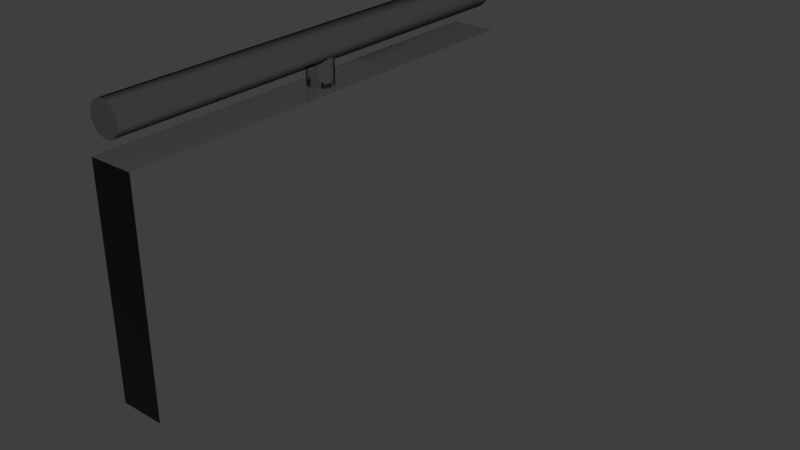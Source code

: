 # Source: LodA_Railing1x2x.20.blend  (saved by Blender 2.78.0; exported with 4.5.12 LTS)
import bpy
from mathutils import Matrix  # noqa: F401  (used for matrix-valued properties, if any)

bpy.ops.wm.read_factory_settings(use_empty=True)
scene = bpy.context.scene
scene.name = 'Scene'

# ---- collections
col_collection_1 = bpy.data.collections.new('Collection 1'); scene.collection.children.link(col_collection_1)
col_collection_1.hide_render = True
col_collection_1.hide_viewport = True
col_collection_2 = bpy.data.collections.new('Collection 2'); scene.collection.children.link(col_collection_2)

# ---- materials (node trees are filled in below, after node groups)
mat_bmd_chrome_0019 = bpy.data.materials.new('BMD_Chrome_0019')
mat_bmd_chrome_0019.alpha_threshold = 0.0
mat_bmd_chrome_0019.roughness = 0.5
mat_bmd_chrome_0019.line_color = (0.0, 0.0, 0.0, 1.0)
mat_clear_glass_002 = bpy.data.materials.new('clear_glass.002')
mat_clear_glass_002.alpha_threshold = 0.0
mat_clear_glass_002.roughness = 0.5
mat_clear_glass_002.specular_intensity = 1.0

# ---- material node trees
mat_bmd_chrome_0019.use_nodes = True; mat_bmd_chrome_0019.node_tree.nodes.clear()
_N = mat_bmd_chrome_0019.node_tree.nodes; _L = mat_bmd_chrome_0019.node_tree.links
n0 = _N.new('ShaderNodeOutputMaterial'); n0.name = 'Material Output'; n0.location = (284, 139)
n0.width = 128
n1 = _N.new('ShaderNodeBsdfAnisotropic'); n1.name = 'Glossy BSDF.003'; n1.location = (47, 158)
n1.width = 185
n1.distribution = 'GGX'
n1.inputs[1].default_value = 0.0
n2 = _N.new('ShaderNodeValToRGB'); n2.name = 'ColorRamp'; n2.location = (-248, 194)
n2.color_ramp.interpolation = 'EASE'
while len(n2.color_ramp.elements) > 1: n2.color_ramp.elements.remove(n2.color_ramp.elements[-1])
n2.color_ramp.elements[0].position = 0.4955; n2.color_ramp.elements[0].color = (0.8, 0.8, 0.8, 1.0)
_e = n2.color_ramp.elements.new(1.0); _e.color = (0.0309, 0.0309, 0.0309, 1.0)
n3 = _N.new('ShaderNodeLayerWeight'); n3.name = 'Layer Weight'; n3.location = (-448, 143)
n3.width = 150
n3.inputs[0].default_value = 0.7
_L.new(n1.outputs[0], n0.inputs[0])
_L.new(n2.outputs[0], n1.inputs[0])
_L.new(n3.outputs[1], n2.inputs[0])
n0.is_active_output = True
mat_clear_glass_002.use_nodes = True; mat_clear_glass_002.node_tree.nodes.clear()
_N = mat_clear_glass_002.node_tree.nodes; _L = mat_clear_glass_002.node_tree.links
n0 = _N.new('ShaderNodeOutputMaterial'); n0.name = 'Material Output'; n0.location = (300, 300)
n1 = _N.new('ShaderNodeBsdfGlass'); n1.name = 'Glass BSDF'; n1.location = (120, 360)
n1.distribution = 'BECKMANN'
n1.inputs[1].default_value = 0.1414
n1.inputs[2].default_value = 1.4
n2 = _N.new('ShaderNodeBsdfDiffuse'); n2.name = 'Diffuse BSDF'; n2.location = (-80, 280)
_L.new(n1.outputs[0], n0.inputs[0])
n0.is_active_output = True

# ---- world
world_world_001 = bpy.data.worlds.new('World.001'); scene.world = world_world_001
world_world_001.use_nodes = True; world_world_001.node_tree.nodes.clear()
_N = world_world_001.node_tree.nodes; _L = world_world_001.node_tree.links
n0 = _N.new('ShaderNodeOutputWorld'); n0.name = 'World Output'; n0.location = (300, 300)
n1 = _N.new('ShaderNodeBackground'); n1.name = 'Background'; n1.location = (10, 300)
n1.inputs[0].default_value = (0.05, 0.05, 0.05, 1.0)
_L.new(n1.outputs[0], n0.inputs[0])
n0.is_active_output = True
world_world_001.use_sun_shadow = False
world_world_001.sun_shadow_jitter_overblur = 0.0
world_world_001.cycles.sampling_method = 'MANUAL'

# ---- lights
light_sun = bpy.data.lights.new('Sun', 'SUN')
light_sun.transmission_factor = 0.0
light_sun.angle = 0.1993
light_sun.energy = 1.0
light_sun.shadow_buffer_clip_start = 0.5
light_sun.shadow_soft_size = 0.1
light_sun.shadow_cascade_max_distance = 1000.0

# ---- meshes
me_loda_railing1x2x_20_blend = bpy.data.meshes.new('LodA_Railing1x2x.20.blend')
me_loda_railing1x2x_20_blend.from_pydata([(0.0, -1.0, 0.0), (1.0, -1.0, 0.0), (0.0, 1.0, 0.0), (1.0, 1.0, 0.0), (0.0, 1.0, 0.0), (0.0, -1.0, 0.0), (1.0, -1.0, 0.0), (1.0, 1.0, 0.0), (0.0, 1.0, -0.2), (0.0, -1.0, -0.2), (1.0, -1.0, -0.2), (1.0, 1.0, -0.2)], [], [(0, 1, 3, 2), (4, 8, 9, 5), (1, 6, 7, 3), (2, 4, 5, 0), (3, 7, 4, 2), (0, 5, 6, 1), (9, 8, 11, 10), (7, 11, 8, 4), (5, 9, 10, 6), (6, 10, 11, 7)])
me_loda_railing1x2x_20_blend.use_remesh_preserve_volume = False
me_loda_railing1x2x_20_blend.use_remesh_preserve_attributes = False
me_loda_railing1x2x_20_blend.use_mirror_vertex_groups = False
me_loda_railing1x2x_20_blend.update()
me_loda_railing1x2x_20_blend_001 = bpy.data.meshes.new('LodA_Railing1x2x.20.blend.001')
me_loda_railing1x2x_20_blend_001.from_pydata([(0.0, -1.0, 0.0), (1.0, -1.0, 0.0), (0.0, 1.0, 0.0), (1.0, 1.0, 0.0), (0.0, 1.0, 0.0), (0.0, -1.0, 0.0), (1.0, -1.0, 0.0), (1.0, 1.0, 0.0), (0.0, 1.0, -0.2), (0.0, -1.0, -0.2), (1.0, -1.0, -0.2), (1.0, 1.0, -0.2), (1.0, -0.05616, -0.1), (1.0, -0.05508, -0.08904), (1.0, -0.05189, -0.07851), (1.0, -0.0467, -0.0688), (1.0, -0.03971, -0.06029), (1.0, -0.0312, -0.0533), (1.0, -0.02149, -0.04811), (1.0, -0.01096, -0.04492), (1.0, 0.0, -0.04384), (1.0, 0.01096, -0.04492), (1.0, 0.02149, -0.04811), (1.0, 0.0312, -0.0533), (1.0, 0.03971, -0.06029), (1.0, 0.0467, -0.0688), (1.0, 0.05189, -0.07851), (1.0, 0.05508, -0.08904), (1.0, 0.05616, -0.1), (1.0, 0.05508, -0.111), (1.0, 0.05189, -0.1215), (1.0, 0.0467, -0.1312), (1.0, 0.03971, -0.1397), (1.0, 0.0312, -0.1467), (1.0, 0.02149, -0.1519), (1.0, 0.01096, -0.1551), (1.0, -1.192e-07, -0.1562), (1.0, -0.01096, -0.1551), (1.0, -0.02149, -0.1519), (1.0, -0.0312, -0.1467), (1.0, -0.03971, -0.1397), (1.0, -0.0467, -0.1312), (1.0, -0.05189, -0.1215), (1.0, -0.05508, -0.111), (1.231, 1.0, -0.09838), (1.229, 1.0, -0.08446), (1.225, 1.0, -0.07107), (1.219, 1.0, -0.05874), (1.21, 1.0, -0.04792), (1.199, 1.0, -0.03905), (1.187, 1.0, -0.03246), (1.173, 1.0, -0.0284), (1.159, 1.0, -0.02703), (1.145, 1.0, -0.0284), (1.132, 1.0, -0.03246), (1.12, 1.0, -0.03905), (1.109, 1.0, -0.04792), (1.1, 1.0, -0.05874), (1.093, 1.0, -0.07107), (1.089, 1.0, -0.08446), (1.088, 1.0, -0.09838), (1.089, 1.0, -0.1123), (1.093, 1.0, -0.1257), (1.1, 1.0, -0.138), (1.109, 1.0, -0.1488), (1.12, 1.0, -0.1577), (1.132, 1.0, -0.1643), (1.145, 1.0, -0.1684), (1.159, 1.0, -0.1697), (1.173, 1.0, -0.1684), (1.187, 1.0, -0.1643), (1.199, 1.0, -0.1577), (1.21, 1.0, -0.1488), (1.219, 1.0, -0.138), (1.225, 1.0, -0.1257), (1.229, 1.0, -0.1123), (1.231, -1.0, -0.09838), (1.229, -1.0, -0.08446), (1.225, -1.0, -0.07107), (1.219, -1.0, -0.05874), (1.21, -1.0, -0.04792), (1.199, -1.0, -0.03905), (1.187, -1.0, -0.03246), (1.173, -1.0, -0.0284), (1.159, -1.0, -0.02703), (1.145, -1.0, -0.0284), (1.132, -1.0, -0.03246), (1.12, -1.0, -0.03905), (1.109, -1.0, -0.04792), (1.1, -1.0, -0.05874), (1.093, -1.0, -0.07107), (1.089, -1.0, -0.08446), (1.088, -1.0, -0.09838), (1.089, -1.0, -0.1123), (1.093, -1.0, -0.1257), (1.1, -1.0, -0.138), (1.109, -1.0, -0.1488), (1.12, -1.0, -0.1577), (1.132, -1.0, -0.1643), (1.145, -1.0, -0.1684), (1.159, -1.0, -0.1697), (1.173, -1.0, -0.1684), (1.187, -1.0, -0.1643), (1.199, -1.0, -0.1577), (1.21, -1.0, -0.1488), (1.219, -1.0, -0.138), (1.225, -1.0, -0.1257), (1.229, -1.0, -0.1123), (1.117, -0.01096, -0.1551), (1.113, -0.02149, -0.1519), (1.109, -0.02087, -0.04792), (1.109, -0.02149, -0.04811), (1.105, -0.0312, -0.0533), (1.101, -0.03971, -0.1397), (1.107, -0.0312, -0.1467), (1.1, -0.03782, -0.05874), (1.109, -0.02721, -0.1488), (1.096, -0.0467, -0.1312), (1.089, -0.05369, -0.08446), (1.091, -0.05189, -0.07851), (1.089, -0.05508, -0.08904), (1.1, -0.0411, -0.138), (1.088, -0.056, -0.09838), (1.088, -0.05616, -0.1), (1.092, -0.05189, -0.1215), (1.089, -0.05508, -0.111), (1.089, -0.05468, -0.1123), (1.099, -0.03971, -0.06029), (1.093, -0.04791, -0.07107), (1.095, -0.0467, -0.0688), (1.093, -0.04965, -0.1257), (1.113, -0.01096, -0.04492), (1.113, 0.01096, -0.04492), (1.114, 0.0, -0.04384), (1.118, 0.0, -0.1562), (1.117, 0.01096, -0.1551), (1.105, 0.0312, -0.0533), (1.109, 0.02149, -0.04811), (1.109, 0.02087, -0.04792), (1.107, 0.0312, -0.1467), (1.113, 0.02149, -0.1519), (1.109, 0.02721, -0.1488), (1.088, 0.056, -0.09838), (1.088, 0.05616, -0.1), (1.089, 0.05508, -0.111), (1.089, 0.05508, -0.08904), (1.091, 0.05189, -0.07851), (1.101, 0.03971, -0.1397), (1.1, 0.03782, -0.05874), (1.099, 0.03971, -0.06029), (1.089, 0.05369, -0.08446), (1.096, 0.0467, -0.1312), (1.095, 0.0467, -0.0688), (1.093, 0.04965, -0.1257), (1.092, 0.05189, -0.1215), (1.089, 0.05468, -0.1123), (1.1, 0.0411, -0.138), (1.093, 0.04791, -0.07107)], [], [(0, 1, 3, 2), (4, 8, 9, 5), (1, 6, 7, 3), (2, 4, 5, 0), (3, 7, 4, 2), (0, 5, 6, 1), (9, 8, 11, 10), (7, 11, 8, 4), (5, 9, 10, 6), (6, 10, 11, 7), (13, 12, 43, 42, 41, 40, 39, 38, 37, 36, 35, 34, 33, 32, 31, 30, 29, 28, 27, 26, 25, 24, 23, 22, 21, 20, 19, 18, 17, 16, 15, 14), (14, 119, 118, 120, 13), (41, 117, 121, 113, 40), (28, 143, 142, 145, 27), (15, 129, 128, 119, 14), (42, 124, 130, 117, 41), (29, 144, 143, 28), (16, 127, 129, 15), (43, 125, 126, 124, 42), (30, 154, 155, 144, 29), (17, 112, 115, 127, 16), (12, 123, 125, 43), (31, 151, 153, 154, 30), (18, 111, 112, 17), (32, 147, 156, 151, 31), (19, 131, 110, 111, 18), (33, 139, 147, 32), (20, 133, 131, 19), (34, 140, 141, 139, 33), (21, 132, 133, 20), (35, 135, 140, 34), (22, 137, 138, 132, 21), (36, 134, 135, 35), (23, 136, 137, 22), (37, 108, 134, 36), (24, 149, 148, 136, 23), (38, 109, 108, 37), (25, 152, 149, 24), (39, 114, 116, 109, 38), (26, 146, 157, 152, 25), (40, 113, 114, 39), (27, 145, 150, 146, 26), (13, 120, 122, 123, 12), (45, 44, 75, 74, 73, 72, 71, 70, 69, 68, 67, 66, 65, 64, 63, 62, 61, 60, 59, 58, 57, 56, 55, 54, 53, 52, 51, 50, 49, 48, 47, 46), (77, 78, 79, 80, 81, 82, 83, 84, 85, 86, 87, 88, 89, 90, 91, 92, 93, 94, 95, 96, 97, 98, 99, 100, 101, 102, 103, 104, 105, 106, 107, 76), (45, 46, 78, 77), (72, 73, 105, 104), (59, 60, 142, 145, 150), (46, 47, 79, 78), (73, 74, 106, 105), (60, 61, 155, 144, 143, 142), (47, 48, 80, 79), (74, 75, 107, 106), (61, 62, 153, 154, 155), (48, 49, 81, 80), (75, 44, 76, 107), (62, 63, 156, 151, 153), (49, 50, 82, 81), (63, 64, 141, 139, 147, 156), (50, 51, 83, 82), (64, 65, 97, 96, 116, 109, 108, 134, 135, 140, 141), (51, 52, 84, 83), (65, 66, 98, 97), (52, 53, 85, 84), (66, 67, 99, 98), (53, 54, 86, 85), (67, 68, 100, 99), (54, 55, 87, 86), (68, 69, 101, 100), (55, 56, 138, 132, 133, 131, 110, 88, 87), (69, 70, 102, 101), (56, 57, 148, 136, 137, 138), (70, 71, 103, 102), (57, 58, 157, 152, 149, 148), (44, 45, 77, 76), (71, 72, 104, 103), (58, 59, 150, 146, 157), (130, 117, 121, 95, 94), (115, 127, 129, 128, 90, 89), (110, 111, 112, 115, 89, 88), (118, 120, 122, 92, 91), (121, 113, 114, 116, 96, 95), (122, 123, 125, 126, 93, 92), (126, 124, 130, 94, 93), (128, 119, 118, 91, 90)])
me_loda_railing1x2x_20_blend_001.polygons.foreach_set('material_index', [1, 1, 0, 0, 0, 0, 1, 1, 1, 1, 0, 0, 0, 0, 0, 0, 0, 0, 0, 0, 0, 0, 0, 0, 0, 0, 0, 0, 0, 0, 0, 0, 0, 0, 0, 0, 0, 0, 0, 0, 0, 0, 0, 0, 0, 0, 0, 0, 0, 0, 0, 0, 0, 0, 0, 0, 0, 0, 0, 0, 0, 0, 0, 0, 0, 0, 0, 0, 0, 0, 0, 0, 0, 0, 0, 0, 0, 0, 0, 0, 0, 0, 0, 0, 0])
me_loda_railing1x2x_20_blend_001.materials.append(mat_bmd_chrome_0019)
me_loda_railing1x2x_20_blend_001.materials.append(mat_clear_glass_002)
me_loda_railing1x2x_20_blend_001.use_remesh_preserve_volume = False
me_loda_railing1x2x_20_blend_001.use_remesh_preserve_attributes = False
me_loda_railing1x2x_20_blend_001.use_mirror_vertex_groups = False
me_loda_railing1x2x_20_blend_001.update()

# ---- objects
ob_loda_railing1x2x_20_blend = bpy.data.objects.new('LodA_Railing1x2x.20.blend', me_loda_railing1x2x_20_blend)
ob_sun = bpy.data.objects.new('Sun', light_sun)
ob_lodb_railing1x2x_20_blend = bpy.data.objects.new('LodB_Railing1x2x.20.blend', me_loda_railing1x2x_20_blend_001)

# ---- transforms, parenting, visibility, modifiers, constraints
ob_loda_railing1x2x_20_blend.location = (0.0, 0.0, 0.0)
ob_loda_railing1x2x_20_blend.rotation_euler = (-0.0, -1.571, 0.0)
ob_loda_railing1x2x_20_blend.lineart.crease_threshold = 0.0
ob_sun.location = (-1.821, 0.5969, 6.028)
ob_sun.lineart.crease_threshold = 0.0
ob_lodb_railing1x2x_20_blend.location = (0.0, 0.0, 0.0)
ob_lodb_railing1x2x_20_blend.rotation_euler = (-0.0, -1.571, 0.0)
ob_lodb_railing1x2x_20_blend.lineart.crease_threshold = 0.0

# ---- collection membership
col_collection_1.objects.link(ob_loda_railing1x2x_20_blend)
col_collection_2.objects.link(ob_sun)
col_collection_2.objects.link(ob_lodb_railing1x2x_20_blend)

# ---- scene / render settings (as saved in the file)
scene.frame_start = 1; scene.frame_end = 250; scene.frame_set(1)
scene.render.engine = 'CYCLES'
scene.render.resolution_percentage = 50
scene.render.dither_intensity = 0.0
scene.cycles.use_denoising = False
scene.cycles.samples = 4
scene.cycles.sampling_pattern = 'TABULATED_SOBOL'
scene.cycles.light_sampling_threshold = 0.0
scene.cycles.use_adaptive_sampling = False
scene.cycles.use_light_tree = False
scene.cycles.blur_glossy = 0.0
scene.cycles.sample_clamp_indirect = 3.0
scene.view_settings.view_transform = 'Standard'
bpy.context.view_layer.update()

# ---- added for rendering (the .blend has no active camera): camera
cam_auto = bpy.data.cameras.new('AutoCamera')
cam_auto.lens = 50.0
cam_auto.sensor_width = 36.0
cam_auto.clip_end = 1000.0
ob_auto_camera = bpy.data.objects.new('AutoCamera', cam_auto)
scene.collection.objects.link(ob_auto_camera)
ob_auto_camera.location = (2.95611, -2.94734, 2.48025)
ob_auto_camera.rotation_euler = (1.09748, -7.21219e-08, 0.694738)
scene.camera = ob_auto_camera
bpy.context.view_layer.update()

